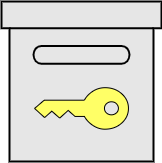

The diagram above was exported from draw.io. Its source (the exported page's mxGraphModel, read from the mxfile embedded in the PNG):
<mxGraphModel dx="1291" dy="711" grid="1" gridSize="10" guides="1" tooltips="1" connect="1" arrows="1" fold="1" page="1" pageScale="1" pageWidth="827" pageHeight="1169" math="0" shadow="0">
  <root>
    <mxCell id="0" />
    <mxCell id="1" parent="0" />
    <mxCell id="2" value="" style="group;fillColor=none;" vertex="1" connectable="0" parent="1">
      <mxGeometry x="960" y="520" width="160" height="160" as="geometry" />
    </mxCell>
    <mxCell id="3" value="" style="html=1;verticalLabelPosition=bottom;align=center;labelBackgroundColor=#ffffff;verticalAlign=top;strokeWidth=2;strokeColor=default;shadow=0;dashed=0;shape=mxgraph.ios7.icons.box;rounded=1;sketch=0;fontFamily=Open Sans;fontSource=https%3A%2F%2Ffonts.googleapis.com%2Fcss%3Ffamily%3DOpen%2BSans;fontSize=24;fontColor=#4D4D4D;fillColor=#E6E6E6;gradientDirection=south;fillStyle=cross-hatch;" vertex="1" parent="2">
      <mxGeometry width="160" height="160" as="geometry" />
    </mxCell>
    <mxCell id="4" value="" style="sketch=0;pointerEvents=1;shadow=0;dashed=0;html=1;strokeColor=default;labelPosition=center;verticalLabelPosition=bottom;verticalAlign=top;outlineConnect=0;align=center;shape=mxgraph.office.security.key_permissions;fillColor=#FFFF66;labelBackgroundColor=#99FFFF;fontFamily=Open Sans;fontSource=https%3A%2F%2Ffonts.googleapis.com%2Fcss%3Ffamily%3DOpen%2BSans;fontSize=50;fontColor=#3333FF;fillStyle=solid;rotation=90;" vertex="1" parent="2">
      <mxGeometry x="59.25258215962435" y="59.99979591836734" width="41.502347417840376" height="93.87755102040816" as="geometry" />
    </mxCell>
  </root>
</mxGraphModel>